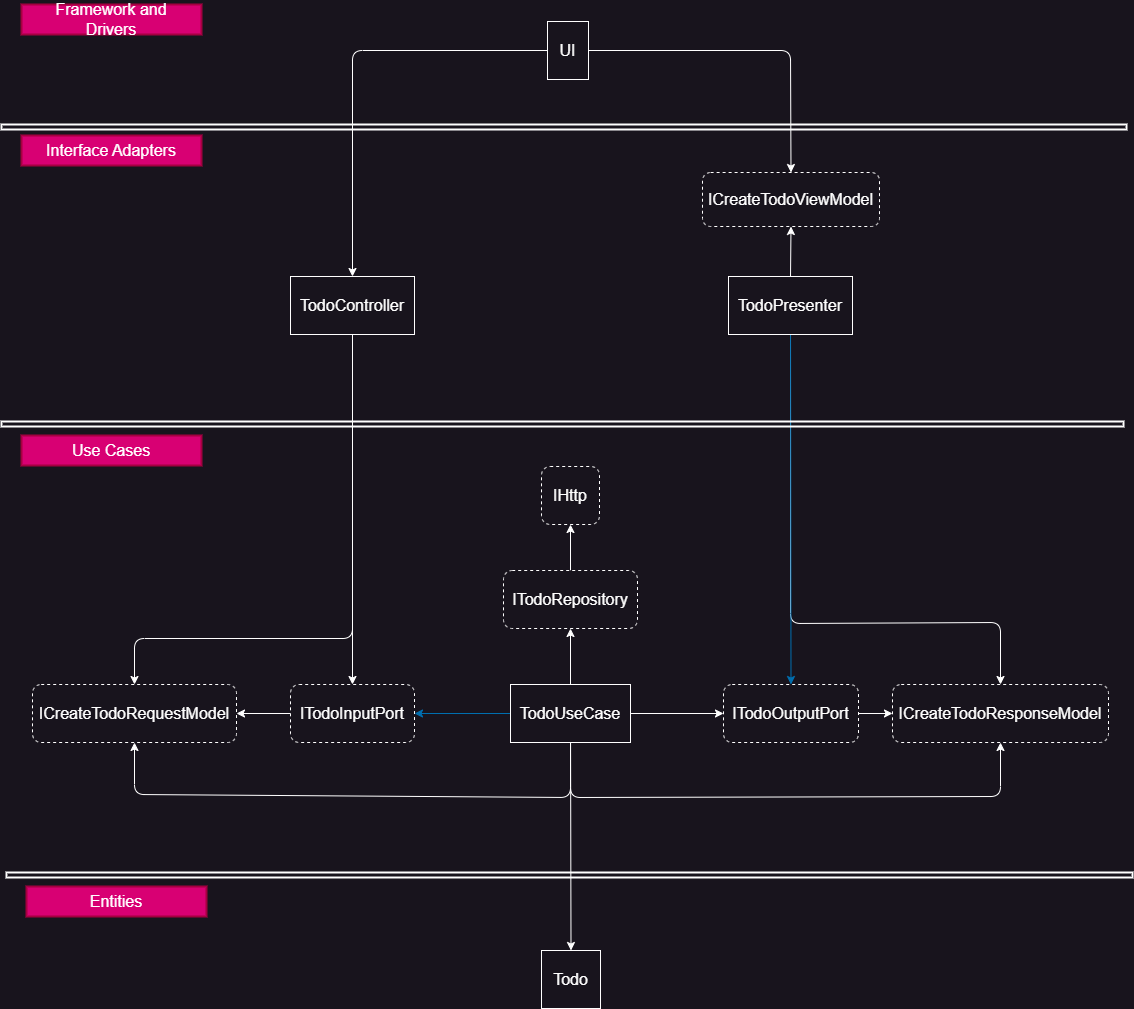

The diagram above was exported from draw.io. Its source (the exported page's mxGraphModel, read from the mxfile embedded in the PNG):
<mxGraphModel dx="2379" dy="1093" grid="0" gridSize="20" guides="1" tooltips="1" connect="1" arrows="1" fold="1" page="1" pageScale="1" pageWidth="1169" pageHeight="1654" background="#18141D" math="0" shadow="0">
  <root>
    <mxCell id="0" />
    <mxCell id="1" parent="0" />
    <mxCell id="61" style="edgeStyle=none;html=1;exitX=1;exitY=0.5;exitDx=0;exitDy=0;entryX=0.5;entryY=0;entryDx=0;entryDy=0;fontColor=#FFFFFF;strokeColor=#FFFFFF;fontSize=16;spacingTop=4;spacingBottom=4;spacingLeft=8;spacingRight=8;" parent="1" source="2" target="39" edge="1">
      <mxGeometry relative="1" as="geometry">
        <Array as="points">
          <mxPoint x="808" y="56" />
        </Array>
      </mxGeometry>
    </mxCell>
    <mxCell id="80" style="edgeStyle=none;html=1;entryX=0.5;entryY=0;entryDx=0;entryDy=0;fontColor=#FFFFFF;strokeColor=#FFFFFF;fontSize=16;spacingTop=4;spacingBottom=4;spacingLeft=8;spacingRight=8;" parent="1" source="2" target="3" edge="1">
      <mxGeometry relative="1" as="geometry">
        <Array as="points">
          <mxPoint x="370" y="56" />
        </Array>
      </mxGeometry>
    </mxCell>
    <mxCell id="2" value="UI" style="rounded=0;whiteSpace=wrap;html=1;fillColor=#18141D;strokeColor=#FFFFFF;fontColor=#FFFFFF;fontSize=16;spacingTop=16;spacingBottom=16;spacingLeft=6;spacingRight=6;" parent="1" vertex="1">
      <mxGeometry x="565" y="27" width="41" height="58" as="geometry" />
    </mxCell>
    <mxCell id="78" style="edgeStyle=none;html=1;entryX=0.5;entryY=0;entryDx=0;entryDy=0;fontColor=#FFFFFF;strokeColor=#FFFFFF;fontSize=16;spacingTop=4;spacingBottom=4;spacingLeft=8;spacingRight=8;" parent="1" source="3" target="67" edge="1">
      <mxGeometry relative="1" as="geometry">
        <Array as="points">
          <mxPoint x="370" y="644" />
          <mxPoint x="152" y="644" />
        </Array>
      </mxGeometry>
    </mxCell>
    <mxCell id="98" style="edgeStyle=none;html=1;entryX=0.5;entryY=0;entryDx=0;entryDy=0;endArrow=classic;endFill=1;fontColor=#FFFFFF;strokeColor=#FFFFFF;fontSize=16;spacingTop=4;spacingBottom=4;spacingLeft=8;spacingRight=8;" parent="1" source="3" target="73" edge="1">
      <mxGeometry relative="1" as="geometry" />
    </mxCell>
    <mxCell id="3" value="TodoController" style="rounded=0;whiteSpace=wrap;html=1;fillColor=#18141D;strokeColor=#FFFFFF;fontColor=#FFFFFF;fontSize=16;spacingTop=16;spacingBottom=16;spacingLeft=6;spacingRight=6;" parent="1" vertex="1">
      <mxGeometry x="308" y="282" width="124" height="58" as="geometry" />
    </mxCell>
    <mxCell id="66" style="edgeStyle=none;html=1;entryX=0;entryY=0.5;entryDx=0;entryDy=0;strokeColor=#FFFFFF;fontSize=16;spacingTop=4;spacingBottom=4;spacingLeft=8;spacingRight=8;" parent="1" source="5" target="63" edge="1">
      <mxGeometry relative="1" as="geometry" />
    </mxCell>
    <mxCell id="5" value="ITodoOutputPort" style="rounded=1;whiteSpace=wrap;html=1;glass=0;shadow=0;dashed=1;fillColor=#18141D;strokeColor=#FFFFFF;fontColor=#FFFFFF;fontSize=16;spacingTop=16;spacingBottom=16;spacingLeft=6;spacingRight=6;" parent="1" vertex="1">
      <mxGeometry x="741" y="690" width="135" height="58" as="geometry" />
    </mxCell>
    <mxCell id="101" style="edgeStyle=none;html=1;entryX=0.5;entryY=1;entryDx=0;entryDy=0;endArrow=classic;endFill=1;strokeColor=#FFFFFF;fontSize=16;spacingTop=4;spacingBottom=4;spacingLeft=8;spacingRight=8;" parent="1" source="10" target="15" edge="1">
      <mxGeometry relative="1" as="geometry" />
    </mxCell>
    <mxCell id="10" value="ITodoRepository" style="rounded=1;whiteSpace=wrap;html=1;glass=0;shadow=0;dashed=1;fillColor=#18141D;strokeColor=#FFFFFF;fontColor=#FFFFFF;fontSize=16;spacingTop=16;spacingBottom=16;spacingLeft=6;spacingRight=6;" parent="1" vertex="1">
      <mxGeometry x="521" y="576" width="134" height="58" as="geometry" />
    </mxCell>
    <mxCell id="13" value="Todo" style="rounded=0;whiteSpace=wrap;html=1;glass=0;shadow=0;strokeColor=#FFFFFF;fillColor=#18141D;fontColor=#FFFFFF;fontSize=16;spacingTop=16;spacingBottom=16;spacingLeft=6;spacingRight=6;" parent="1" vertex="1">
      <mxGeometry x="559" y="956" width="59" height="58" as="geometry" />
    </mxCell>
    <mxCell id="15" value="IHttp" style="rounded=1;whiteSpace=wrap;html=1;glass=0;shadow=0;dashed=1;fillColor=#18141D;strokeColor=#FFFFFF;fontColor=#FFFFFF;fontSize=16;spacingTop=16;spacingBottom=16;spacingLeft=6;spacingRight=6;" parent="1" vertex="1">
      <mxGeometry x="559" y="472" width="58" height="58" as="geometry" />
    </mxCell>
    <mxCell id="62" style="edgeStyle=none;html=1;exitX=0.5;exitY=0;exitDx=0;exitDy=0;entryX=0.5;entryY=1;entryDx=0;entryDy=0;fontColor=#FFFFFF;strokeColor=#FFFFFF;fontSize=16;spacingTop=4;spacingBottom=4;spacingLeft=8;spacingRight=8;" parent="1" source="29" target="39" edge="1">
      <mxGeometry relative="1" as="geometry" />
    </mxCell>
    <mxCell id="64" style="edgeStyle=none;html=1;entryX=0.5;entryY=0;entryDx=0;entryDy=0;fontColor=#FFFFFF;strokeColor=#FFFFFF;fontSize=16;spacingTop=4;spacingBottom=4;spacingLeft=8;spacingRight=8;" parent="1" source="29" target="63" edge="1">
      <mxGeometry relative="1" as="geometry">
        <Array as="points">
          <mxPoint x="808" y="629" />
          <mxPoint x="1018" y="628" />
        </Array>
      </mxGeometry>
    </mxCell>
    <mxCell id="81" style="edgeStyle=none;html=1;entryX=0.5;entryY=0;entryDx=0;entryDy=0;fillColor=#1ba1e2;strokeColor=#006EAF;fontSize=16;spacingTop=4;spacingBottom=4;spacingLeft=8;spacingRight=8;" parent="1" source="29" target="5" edge="1">
      <mxGeometry relative="1" as="geometry" />
    </mxCell>
    <mxCell id="29" value="TodoPresenter" style="rounded=0;whiteSpace=wrap;html=1;fillColor=#18141D;strokeColor=#FFFFFF;fontColor=#FFFFFF;fontSize=16;spacingTop=16;spacingBottom=16;spacingLeft=6;spacingRight=6;" parent="1" vertex="1">
      <mxGeometry x="746" y="282" width="124" height="58" as="geometry" />
    </mxCell>
    <mxCell id="39" value="ICreateTodoViewModel" style="rounded=1;whiteSpace=wrap;html=1;glass=0;shadow=0;dashed=1;strokeColor=#FFFFFF;fillColor=#18141D;fontColor=#FFFFFF;fontSize=16;spacingRight=6;spacingLeft=6;spacing=0;spacingTop=16;spacingBottom=16;" parent="1" vertex="1">
      <mxGeometry x="720" y="178" width="177" height="54" as="geometry" />
    </mxCell>
    <mxCell id="47" value="" style="rounded=0;whiteSpace=wrap;html=1;strokeColor=#FFFFFF;fillColor=none;strokeWidth=2;fontSize=16;spacingTop=4;spacingBottom=4;spacingLeft=8;spacingRight=8;" parent="1" vertex="1">
      <mxGeometry x="19" y="130" width="1125" height="5" as="geometry" />
    </mxCell>
    <mxCell id="50" value="" style="rounded=0;whiteSpace=wrap;html=1;strokeColor=#FFFFFF;fillColor=none;strokeWidth=2;fontSize=16;spacingTop=4;spacingBottom=4;spacingLeft=8;spacingRight=8;" parent="1" vertex="1">
      <mxGeometry x="19" y="427" width="1122" height="5" as="geometry" />
    </mxCell>
    <mxCell id="55" value="" style="rounded=0;whiteSpace=wrap;html=1;strokeColor=#FFFFFF;fillColor=none;strokeWidth=2;fontSize=16;spacingTop=4;spacingBottom=4;spacingLeft=8;spacingRight=8;" parent="1" vertex="1">
      <mxGeometry x="24" y="878" width="1126" height="5" as="geometry" />
    </mxCell>
    <mxCell id="56" value="Entities" style="text;html=1;strokeColor=#A50040;fillColor=#d80073;align=center;verticalAlign=middle;whiteSpace=wrap;rounded=0;strokeWidth=2;fontColor=#ffffff;fontSize=16;spacingTop=4;spacingBottom=4;spacingLeft=8;spacingRight=8;" parent="1" vertex="1">
      <mxGeometry x="44" y="892" width="180" height="30" as="geometry" />
    </mxCell>
    <mxCell id="57" value="Use Cases" style="text;html=1;strokeColor=#A50040;fillColor=#d80073;align=center;verticalAlign=middle;whiteSpace=wrap;rounded=0;strokeWidth=2;fontColor=#ffffff;fontSize=16;spacingTop=4;spacingBottom=4;spacingLeft=8;spacingRight=8;" parent="1" vertex="1">
      <mxGeometry x="39" y="441" width="180" height="30" as="geometry" />
    </mxCell>
    <mxCell id="58" value="Interface Adapters" style="text;html=1;strokeColor=#A50040;fillColor=#d80073;align=center;verticalAlign=middle;whiteSpace=wrap;rounded=0;strokeWidth=2;fontColor=#ffffff;fontSize=16;spacingTop=4;spacingBottom=4;spacingLeft=8;spacingRight=8;" parent="1" vertex="1">
      <mxGeometry x="39" y="141" width="180" height="30" as="geometry" />
    </mxCell>
    <mxCell id="59" value="Framework and Drivers" style="text;html=1;strokeColor=#A50040;fillColor=#d80073;align=center;verticalAlign=middle;whiteSpace=wrap;rounded=0;strokeWidth=2;fontColor=#ffffff;fontSize=16;spacingTop=4;spacingBottom=4;spacingLeft=8;spacingRight=8;" parent="1" vertex="1">
      <mxGeometry x="39" y="10" width="180" height="30" as="geometry" />
    </mxCell>
    <mxCell id="63" value="ICreateTodoResponseModel" style="rounded=1;whiteSpace=wrap;html=1;glass=0;shadow=0;dashed=1;strokeColor=#FFFFFF;fillColor=#18141D;fontColor=#FFFFFF;fontSize=16;spacingTop=16;spacingBottom=16;spacingLeft=6;spacingRight=6;" parent="1" vertex="1">
      <mxGeometry x="910" y="690" width="216" height="58" as="geometry" />
    </mxCell>
    <mxCell id="67" value="ICreateTodoRequestModel" style="rounded=1;whiteSpace=wrap;html=1;glass=0;shadow=0;dashed=1;strokeColor=#FFFFFF;fillColor=#18141D;fontColor=#FFFFFF;fontSize=16;spacingTop=16;spacingBottom=16;spacingLeft=6;spacingRight=6;" parent="1" vertex="1">
      <mxGeometry x="50" y="690" width="204" height="58" as="geometry" />
    </mxCell>
    <mxCell id="72" style="edgeStyle=none;html=1;entryX=0;entryY=0.5;entryDx=0;entryDy=0;strokeColor=#FFFFFF;fontSize=16;spacingTop=4;spacingBottom=4;spacingLeft=8;spacingRight=8;" parent="1" source="71" target="5" edge="1">
      <mxGeometry relative="1" as="geometry" />
    </mxCell>
    <mxCell id="74" style="edgeStyle=none;html=1;entryX=1;entryY=0.5;entryDx=0;entryDy=0;fillColor=#1ba1e2;strokeColor=#006EAF;fontSize=16;spacingTop=4;spacingBottom=4;spacingLeft=8;spacingRight=8;" parent="1" source="71" target="73" edge="1">
      <mxGeometry relative="1" as="geometry" />
    </mxCell>
    <mxCell id="95" style="edgeStyle=none;html=1;entryX=0.5;entryY=1;entryDx=0;entryDy=0;endArrow=classic;endFill=1;fontColor=#FFFFFF;strokeColor=#FFFFFF;fontSize=16;spacingTop=4;spacingBottom=4;spacingLeft=8;spacingRight=8;" parent="1" source="71" target="63" edge="1">
      <mxGeometry relative="1" as="geometry">
        <Array as="points">
          <mxPoint x="588" y="803" />
          <mxPoint x="1018" y="802" />
        </Array>
      </mxGeometry>
    </mxCell>
    <mxCell id="97" style="edgeStyle=none;html=1;entryX=0.5;entryY=1;entryDx=0;entryDy=0;endArrow=classic;endFill=1;fontColor=#FFFFFF;strokeColor=#FFFFFF;fontSize=16;spacingTop=4;spacingBottom=4;spacingLeft=8;spacingRight=8;" parent="1" source="71" target="67" edge="1">
      <mxGeometry relative="1" as="geometry">
        <Array as="points">
          <mxPoint x="588" y="803" />
          <mxPoint x="152" y="800" />
        </Array>
      </mxGeometry>
    </mxCell>
    <mxCell id="99" style="edgeStyle=none;html=1;entryX=0.5;entryY=0;entryDx=0;entryDy=0;endArrow=classic;endFill=1;fontColor=#FFFFFF;labelBorderColor=#FFFFFF;strokeColor=#FFFFFF;fontSize=16;spacingTop=4;spacingBottom=4;spacingLeft=8;spacingRight=8;" parent="1" source="71" target="13" edge="1">
      <mxGeometry relative="1" as="geometry" />
    </mxCell>
    <mxCell id="100" style="edgeStyle=none;html=1;entryX=0.5;entryY=1;entryDx=0;entryDy=0;endArrow=classic;endFill=1;strokeColor=#FFFFFF;fontSize=16;spacingTop=4;spacingBottom=4;spacingLeft=8;spacingRight=8;" parent="1" source="71" target="10" edge="1">
      <mxGeometry relative="1" as="geometry" />
    </mxCell>
    <mxCell id="71" value="TodoUseCase" style="rounded=0;whiteSpace=wrap;html=1;glass=0;shadow=0;strokeColor=#FFFFFF;fillColor=#18141D;fontColor=#FFFFFF;fontSize=16;spacingTop=16;spacingBottom=16;spacingLeft=6;spacingRight=6;" parent="1" vertex="1">
      <mxGeometry x="528" y="690" width="120" height="58" as="geometry" />
    </mxCell>
    <mxCell id="77" style="edgeStyle=none;html=1;entryX=1;entryY=0.5;entryDx=0;entryDy=0;fontColor=#FFFFFF;strokeColor=#FFFFFF;fontSize=16;spacingTop=4;spacingBottom=4;spacingLeft=8;spacingRight=8;" parent="1" source="73" target="67" edge="1">
      <mxGeometry relative="1" as="geometry" />
    </mxCell>
    <mxCell id="73" value="ITodoInputPort" style="rounded=1;whiteSpace=wrap;html=1;glass=0;shadow=0;dashed=1;fillColor=#18141D;strokeColor=#FFFFFF;fontColor=#FFFFFF;fontSize=16;spacingTop=16;spacingBottom=16;spacingLeft=6;spacingRight=6;" parent="1" vertex="1">
      <mxGeometry x="308" y="690" width="124" height="58" as="geometry" />
    </mxCell>
  </root>
</mxGraphModel>